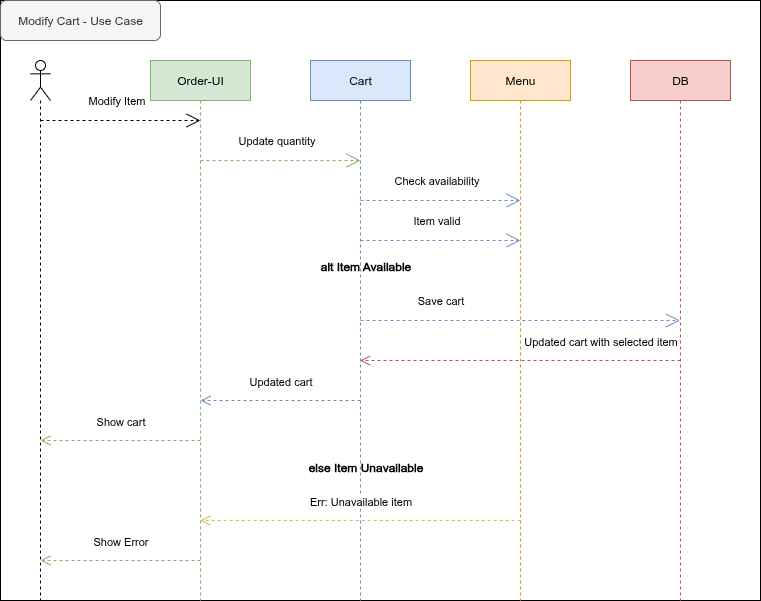

The diagram above was exported from draw.io. Its source (the exported page's mxGraphModel, read from the mxfile embedded in the PNG):
<mxGraphModel dx="872" dy="498" grid="1" gridSize="10" guides="1" tooltips="1" connect="1" arrows="1" fold="1" page="1" pageScale="1" pageWidth="850" pageHeight="1100" math="0" shadow="0">
  <root>
    <mxCell id="0" />
    <mxCell id="1" parent="0" />
    <mxCell id="O6vMOOK_xJOXlhwX6Xiv-18" value="" style="rounded=0;whiteSpace=wrap;html=1;fillColor=none;" vertex="1" parent="1">
      <mxGeometry x="40" y="199" width="760" height="600" as="geometry" />
    </mxCell>
    <mxCell id="O6vMOOK_xJOXlhwX6Xiv-1" value="" style="shape=umlLifeline;perimeter=lifelinePerimeter;whiteSpace=wrap;html=1;container=1;dropTarget=0;collapsible=0;recursiveResize=0;outlineConnect=0;portConstraint=eastwest;newEdgeStyle={&quot;curved&quot;:0,&quot;rounded&quot;:0};participant=umlActor;" vertex="1" parent="1">
      <mxGeometry x="70" y="259" width="20" height="540" as="geometry" />
    </mxCell>
    <mxCell id="O6vMOOK_xJOXlhwX6Xiv-2" value="Modify Item" style="endArrow=open;endSize=12;dashed=1;html=1;rounded=0;" edge="1" parent="1">
      <mxGeometry x="-0.0453" y="20" width="160" relative="1" as="geometry">
        <mxPoint x="80" y="319" as="sourcePoint" />
        <mxPoint x="240" y="319" as="targetPoint" />
        <mxPoint as="offset" />
      </mxGeometry>
    </mxCell>
    <mxCell id="O6vMOOK_xJOXlhwX6Xiv-3" value="Order-UI" style="shape=umlLifeline;perimeter=lifelinePerimeter;whiteSpace=wrap;html=1;container=1;dropTarget=0;collapsible=0;recursiveResize=0;outlineConnect=0;portConstraint=eastwest;newEdgeStyle={&quot;curved&quot;:0,&quot;rounded&quot;:0};fillColor=#d5e8d4;strokeColor=#82b366;" vertex="1" parent="1">
      <mxGeometry x="190" y="259" width="100" height="540" as="geometry" />
    </mxCell>
    <mxCell id="O6vMOOK_xJOXlhwX6Xiv-4" value="Update quantity" style="endArrow=open;endSize=12;dashed=1;html=1;rounded=0;fillColor=#d5e8d4;strokeColor=#82b366;" edge="1" parent="1">
      <mxGeometry x="-0.0453" y="20" width="160" relative="1" as="geometry">
        <mxPoint x="240" y="359" as="sourcePoint" />
        <mxPoint x="400" y="359" as="targetPoint" />
        <mxPoint as="offset" />
      </mxGeometry>
    </mxCell>
    <mxCell id="O6vMOOK_xJOXlhwX6Xiv-5" value="Cart" style="shape=umlLifeline;perimeter=lifelinePerimeter;whiteSpace=wrap;html=1;container=1;dropTarget=0;collapsible=0;recursiveResize=0;outlineConnect=0;portConstraint=eastwest;newEdgeStyle={&quot;curved&quot;:0,&quot;rounded&quot;:0};fillColor=#dae8fc;strokeColor=#6c8ebf;" vertex="1" parent="1">
      <mxGeometry x="350" y="259" width="100" height="540" as="geometry" />
    </mxCell>
    <mxCell id="O6vMOOK_xJOXlhwX6Xiv-6" value="Menu" style="shape=umlLifeline;perimeter=lifelinePerimeter;whiteSpace=wrap;html=1;container=1;dropTarget=0;collapsible=0;recursiveResize=0;outlineConnect=0;portConstraint=eastwest;newEdgeStyle={&quot;curved&quot;:0,&quot;rounded&quot;:0};fillColor=#ffe6cc;strokeColor=#d79b00;" vertex="1" parent="1">
      <mxGeometry x="510" y="259" width="100" height="540" as="geometry" />
    </mxCell>
    <mxCell id="O6vMOOK_xJOXlhwX6Xiv-7" value="Check availability" style="endArrow=open;endSize=12;dashed=1;html=1;rounded=0;fillColor=#dae8fc;strokeColor=#6c8ebf;" edge="1" parent="1">
      <mxGeometry x="-0.0453" y="20" width="160" relative="1" as="geometry">
        <mxPoint x="400" y="399" as="sourcePoint" />
        <mxPoint x="560" y="399" as="targetPoint" />
        <mxPoint as="offset" />
      </mxGeometry>
    </mxCell>
    <mxCell id="O6vMOOK_xJOXlhwX6Xiv-8" value="DB" style="shape=umlLifeline;perimeter=lifelinePerimeter;whiteSpace=wrap;html=1;container=1;dropTarget=0;collapsible=0;recursiveResize=0;outlineConnect=0;portConstraint=eastwest;newEdgeStyle={&quot;curved&quot;:0,&quot;rounded&quot;:0};fillColor=#f8cecc;strokeColor=#b85450;" vertex="1" parent="1">
      <mxGeometry x="670" y="259" width="100" height="540" as="geometry" />
    </mxCell>
    <mxCell id="O6vMOOK_xJOXlhwX6Xiv-9" value="Item valid" style="endArrow=open;endSize=12;dashed=1;html=1;rounded=0;fillColor=#dae8fc;strokeColor=#6c8ebf;" edge="1" parent="1">
      <mxGeometry x="-0.0453" y="20" width="160" relative="1" as="geometry">
        <mxPoint x="400" y="439" as="sourcePoint" />
        <mxPoint x="560" y="439" as="targetPoint" />
        <mxPoint as="offset" />
      </mxGeometry>
    </mxCell>
    <mxCell id="O6vMOOK_xJOXlhwX6Xiv-10" value="Save cart" style="endArrow=open;endSize=12;dashed=1;html=1;rounded=0;fillColor=#dae8fc;strokeColor=#6c8ebf;" edge="1" parent="1">
      <mxGeometry x="-0.4992" y="20" width="160" relative="1" as="geometry">
        <mxPoint x="400" y="519" as="sourcePoint" />
        <mxPoint x="719.5" y="519" as="targetPoint" />
        <mxPoint as="offset" />
      </mxGeometry>
    </mxCell>
    <mxCell id="O6vMOOK_xJOXlhwX6Xiv-11" value="Updated cart with selected item" style="html=1;verticalAlign=bottom;endArrow=open;dashed=1;endSize=8;curved=0;rounded=0;fillColor=#f8cecc;strokeColor=#b85450;" edge="1" parent="1">
      <mxGeometry x="-0.5008" y="-10" relative="1" as="geometry">
        <mxPoint x="720" y="559" as="sourcePoint" />
        <mxPoint x="399.5" y="559" as="targetPoint" />
        <mxPoint as="offset" />
      </mxGeometry>
    </mxCell>
    <mxCell id="O6vMOOK_xJOXlhwX6Xiv-12" value="Updated cart" style="html=1;verticalAlign=bottom;endArrow=open;dashed=1;endSize=8;curved=0;rounded=0;fillColor=#dae8fc;strokeColor=#6c8ebf;" edge="1" parent="1">
      <mxGeometry y="-10" relative="1" as="geometry">
        <mxPoint x="400" y="599" as="sourcePoint" />
        <mxPoint x="240" y="599" as="targetPoint" />
        <mxPoint as="offset" />
      </mxGeometry>
    </mxCell>
    <mxCell id="O6vMOOK_xJOXlhwX6Xiv-13" value="Show cart" style="html=1;verticalAlign=bottom;endArrow=open;dashed=1;endSize=8;curved=0;rounded=0;fillColor=#d5e8d4;strokeColor=#82b366;" edge="1" parent="1">
      <mxGeometry y="-10" relative="1" as="geometry">
        <mxPoint x="240" y="639" as="sourcePoint" />
        <mxPoint x="80" y="639" as="targetPoint" />
        <mxPoint as="offset" />
      </mxGeometry>
    </mxCell>
    <mxCell id="O6vMOOK_xJOXlhwX6Xiv-14" value="alt Item Available" style="text;align=center;fontStyle=1;verticalAlign=middle;spacingLeft=3;spacingRight=3;strokeColor=none;rotatable=0;points=[[0,0.5],[1,0.5]];portConstraint=eastwest;html=1;" vertex="1" parent="1">
      <mxGeometry x="365" y="452" width="80" height="26" as="geometry" />
    </mxCell>
    <mxCell id="O6vMOOK_xJOXlhwX6Xiv-15" value="else Item Unavailable" style="text;align=center;fontStyle=1;verticalAlign=middle;spacingLeft=3;spacingRight=3;strokeColor=none;rotatable=0;points=[[0,0.5],[1,0.5]];portConstraint=eastwest;html=1;" vertex="1" parent="1">
      <mxGeometry x="365" y="653" width="80" height="26" as="geometry" />
    </mxCell>
    <mxCell id="O6vMOOK_xJOXlhwX6Xiv-16" value="Err: Unavailable item" style="html=1;verticalAlign=bottom;endArrow=open;dashed=1;endSize=8;curved=0;rounded=0;fillColor=#fff2cc;strokeColor=#d6b656;" edge="1" parent="1">
      <mxGeometry y="-10" relative="1" as="geometry">
        <mxPoint x="560.25" y="719" as="sourcePoint" />
        <mxPoint x="239.75" y="719" as="targetPoint" />
        <mxPoint as="offset" />
      </mxGeometry>
    </mxCell>
    <mxCell id="O6vMOOK_xJOXlhwX6Xiv-17" value="Show Error" style="html=1;verticalAlign=bottom;endArrow=open;dashed=1;endSize=8;curved=0;rounded=0;fillColor=#d5e8d4;strokeColor=#82b366;" edge="1" parent="1">
      <mxGeometry y="-10" relative="1" as="geometry">
        <mxPoint x="240" y="759" as="sourcePoint" />
        <mxPoint x="80" y="759" as="targetPoint" />
        <mxPoint as="offset" />
      </mxGeometry>
    </mxCell>
    <mxCell id="O6vMOOK_xJOXlhwX6Xiv-19" value="Modify Cart - Use Case" style="rounded=1;whiteSpace=wrap;html=1;fillColor=#f5f5f5;fontColor=#333333;strokeColor=#666666;" vertex="1" parent="1">
      <mxGeometry x="40" y="199" width="160" height="40" as="geometry" />
    </mxCell>
  </root>
</mxGraphModel>